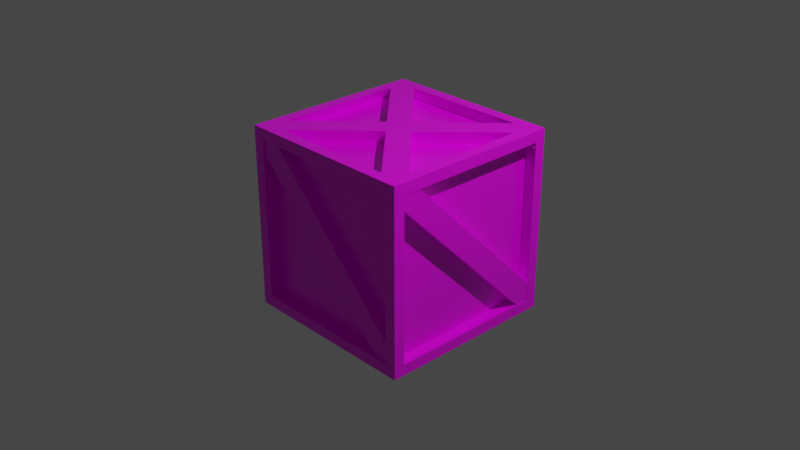 # Source: crate.blend  (saved by Blender 3.2.14; exported with 4.5.12 LTS)
import bpy
from mathutils import Matrix  # noqa: F401  (used for matrix-valued properties, if any)

bpy.ops.wm.read_factory_settings(use_empty=True)
scene = bpy.context.scene
scene.name = 'Scene'

# ---- collections
col_collection = bpy.data.collections.new('Collection'); scene.collection.children.link(col_collection)

# ---- images (referenced by path relative to the original .blend; pixels are not part of the script)
import os
ASSET_DIR = os.environ.get("B2B_ASSET_DIR", "")  # directory of the original .blend (textures are referenced by path, not embedded)
HERE = os.path.dirname(os.path.abspath(__file__))  # packed textures are extracted next to this script under _unpacked/

def load_image(name, relpath, width, height, colorspace="sRGB"):
    """Load a texture the original file referenced (path relative to the .blend, or extracted next to this script)."""
    p = next((c for c in (os.path.join(HERE, relpath), os.path.join(ASSET_DIR, relpath)) if relpath and os.path.exists(c)), "")
    if p:
        img = bpy.data.images.load(p, check_existing=True)
        img.name = name
    else:  # same state as the original file: an image datablock whose file is absent (Cycles renders it pink)
        img = bpy.data.images.new(name, width, height)
        img.source = "FILE"
        img.filepath = "//" + (relpath or name)
    img.colorspace_settings.name = colorspace
    return img
img_planks011_4k_color_jpg_001 = load_image('Planks011_4K_Color.jpg.001', 'Planks011_4K_Color.jpg', 1024, 1024, 'sRGB')
img_planks011_4k_roughness_jpg = load_image('Planks011_4K_Roughness.jpg', 'Planks011_4K_Roughness.jpg', 1024, 1024, 'sRGB')

# ---- materials (node trees are filled in below, after node groups)
mat_material = bpy.data.materials.new('Material')
mat_material.alpha_threshold = 0.0
mat_material.use_transparent_shadow = False
mat_material.line_color = (0.0, 0.0, 0.0, 1.0)

# ---- material node trees
mat_material.use_nodes = True; mat_material.node_tree.nodes.clear()
_N = mat_material.node_tree.nodes; _L = mat_material.node_tree.links
n0 = _N.new('ShaderNodeOutputMaterial'); n0.name = 'Material Output'; n0.location = (300, 300)
n1 = _N.new('ShaderNodeMapping'); n1.name = 'Mapping'; n1.location = (-639, -73)
n1.width = 240
n2 = _N.new('ShaderNodeTexCoord'); n2.name = 'Texture Coordinate'; n2.location = (-839, -90)
n3 = _N.new('ShaderNodeBsdfPrincipled'); n3.name = 'Principled BSDF'; n3.location = (10, 300)
n3.distribution = 'GGX'
n3.subsurface_method = 'RANDOM_WALK_SKIN'
n3.inputs[3].default_value = 1.45
n3.inputs[27].default_value = (0.0, 0.0, 0.0, 1.0)
n3.inputs[28].default_value = 1.0
n4 = _N.new('ShaderNodeTexImage'); n4.name = 'Image Texture'; n4.location = (-343, 348)
n4.image = img_planks011_4k_color_jpg_001
n5 = _N.new('ShaderNodeTexImage'); n5.name = 'Image Texture.001'; n5.location = (-314, 37)
n5.image = img_planks011_4k_roughness_jpg
n6 = _N.new('ShaderNodeTexImage'); n6.name = 'Image Texture.002'; n6.location = (-320, -285)
_L.new(n3.outputs[0], n0.inputs[0])
_L.new(n4.outputs[0], n3.inputs[0])
_L.new(n1.outputs[0], n4.inputs[0])
_L.new(n2.outputs[2], n1.inputs[0])
_L.new(n5.outputs[0], n3.inputs[2])
n0.is_active_output = True

# ---- world
world_world = bpy.data.worlds.new('World'); scene.world = world_world
world_world.use_nodes = True; world_world.node_tree.nodes.clear()
_N = world_world.node_tree.nodes; _L = world_world.node_tree.links
n0 = _N.new('ShaderNodeOutputWorld'); n0.name = 'World Output'; n0.location = (300, 300)
n1 = _N.new('ShaderNodeBackground'); n1.name = 'Background'; n1.location = (10, 300)
n1.inputs[0].default_value = (0.05088, 0.05088, 0.05088, 1.0)
_L.new(n1.outputs[0], n0.inputs[0])
n0.is_active_output = True
world_world.color = (0.05088, 0.05088, 0.05088)
world_world.use_sun_shadow = False
world_world.sun_shadow_jitter_overblur = 0.0

# ---- cameras
cam_camera = bpy.data.cameras.new('Camera')
cam_camera.clip_end = 100.0
cam_camera.ortho_scale = 7.314

# ---- lights
light_light = bpy.data.lights.new('Light', 'POINT')
light_light.transmission_factor = 0.0
light_light.energy = 1000.0
light_light.shadow_soft_size = 0.1
light_light.shadow_maximum_resolution = 0.006
light_light.use_absolute_resolution = True

# ---- meshes
me_cube = bpy.data.meshes.new('Cube')
me_cube.from_pydata([(1.0, 1.0, 1.0), (1.0, 1.0, -1.0), (1.0, -1.0, 1.0), (1.0, -1.0, -1.0), (-1.0, 1.0, 1.0), (-1.0, 1.0, -1.0), (-1.0, -1.0, 1.0), (-1.0, -1.0, -1.0), (0.8786, 0.8786, 1.0), (-0.8786, 0.8786, 1.0), (-0.8786, -0.8786, 1.0), (0.8786, -0.8786, 1.0), (0.8786, -1.0, -0.8786), (0.8786, -1.0, 0.8786), (-0.8786, -1.0, 0.8786), (-0.8786, -1.0, -0.8786), (-1.0, -0.8786, -0.8786), (-1.0, -0.8786, 0.8786), (-1.0, 0.8786, 0.8786), (-1.0, 0.8786, -0.8786), (-0.8786, 0.8786, -1.0), (0.8786, 0.8786, -1.0), (0.8786, -0.8786, -1.0), (-0.8786, -0.8786, -1.0), (1.0, 0.8786, -0.8786), (1.0, 0.8786, 0.8786), (1.0, -0.8786, 0.8786), (1.0, -0.8786, -0.8786), (-0.8786, 1.0, -0.8786), (-0.8786, 1.0, 0.8786), (0.8786, 1.0, 0.8786), (0.8786, 1.0, -0.8786), (0.8786, 0.8786, 1.0), (-0.8786, 0.8786, 1.0), (-0.8786, -0.8786, 1.0), (0.8786, -0.8786, 1.0), (0.8786, -1.0, -0.8786), (0.8786, -1.0, 0.8786), (-0.8786, -1.0, 0.8786), (-0.8786, -1.0, -0.8786), (-1.0, -0.8786, -0.8786), (-1.0, -0.8786, 0.8786), (-1.0, 0.8786, 0.8786), (-1.0, 0.8786, -0.8786), (-0.8786, 0.8786, -1.0), (0.8786, 0.8786, -1.0), (0.8786, -0.8786, -1.0), (-0.8786, -0.8786, -1.0), (1.0, 0.8786, -0.8786), (1.0, 0.8786, 0.8786), (1.0, -0.8786, 0.8786), (1.0, -0.8786, -0.8786), (-0.8786, 1.0, -0.8786), (-0.8786, 1.0, 0.8786), (0.8786, 1.0, 0.8786), (0.8786, 1.0, -0.8786), (0.8786, 0.8786, 1.0), (-0.8786, 0.8786, 1.0), (-0.8786, -0.8786, 1.0), (0.8786, -0.8786, 1.0), (0.8786, -1.0, -0.8786), (0.8786, -1.0, 0.8786), (-0.8786, -1.0, 0.8786), (-0.8786, -1.0, -0.8786), (-1.0, -0.8786, -0.8786), (-1.0, -0.8786, 0.8786), (-1.0, 0.8786, 0.8786), (-1.0, 0.8786, -0.8786), (-0.8786, 0.8786, -1.0), (0.8786, 0.8786, -1.0), (0.8786, -0.8786, -1.0), (-0.8786, -0.8786, -1.0), (1.0, 0.8786, -0.8786), (1.0, 0.8786, 0.8786), (1.0, -0.8786, 0.8786), (1.0, -0.8786, -0.8786), (-0.8786, 1.0, -0.8786), (-0.8786, 1.0, 0.8786), (0.8786, 1.0, 0.8786), (0.8786, 1.0, -0.8786), (0.8786, 0.8786, 1.0), (-0.8786, 0.8786, 1.0), (-0.8786, -0.8786, 1.0), (0.8786, -0.8786, 1.0), (0.8786, -1.0, -0.8786), (0.8786, -1.0, 0.8786), (-0.8786, -1.0, 0.8786), (-0.8786, -1.0, -0.8786), (-1.0, -0.8786, -0.8786), (-1.0, -0.8786, 0.8786), (-1.0, 0.8786, 0.8786), (-1.0, 0.8786, -0.8786), (-0.8786, 0.8786, -1.0), (0.8786, 0.8786, -1.0), (0.8786, -0.8786, -1.0), (-0.8786, -0.8786, -1.0), (1.0, 0.8786, -0.8786), (1.0, 0.8786, 0.8786), (1.0, -0.8786, 0.8786), (1.0, -0.8786, -0.8786), (-0.8786, 1.0, -0.8786), (-0.8786, 1.0, 0.8786), (0.8786, 1.0, 0.8786), (0.8786, 1.0, -0.8786), (0.9353, 0.8854, 0.8793), (-0.9353, 0.8854, 0.8793), (-0.9353, -0.8854, 0.8793), (0.9353, -0.8854, 0.8793), (0.881, -0.8793, -0.8781), (0.881, -0.8793, 0.8781), (-0.881, -0.8793, 0.8781), (-0.881, -0.8793, -0.8781), (-0.8793, -0.8805, -0.8703), (-0.8793, -0.8805, 0.8703), (-0.8793, 0.8805, 0.8703), (-0.8793, 0.8805, -0.8703), (-0.9353, 0.8854, -0.8793), (0.9353, 0.8854, -0.8793), (0.9353, -0.8854, -0.8793), (-0.9353, -0.8854, -0.8793), (0.8793, 0.8805, -0.8703), (0.8793, 0.8805, 0.8703), (0.8793, -0.8805, 0.8703), (0.8793, -0.8805, -0.8703), (-0.881, 0.8793, -0.8781), (-0.881, 0.8793, 0.8781), (0.881, 0.8793, 0.8781), (0.881, 0.8793, -0.8781)], [], [(20, 21, 45, 44), (15, 12, 36, 39), (16, 17, 41, 40), (11, 8, 32, 35), (12, 13, 37, 36), (8, 9, 33, 32), (0, 4, 9, 8), (4, 6, 10, 9), (6, 2, 11, 10), (2, 0, 8, 11), (3, 2, 13, 12), (2, 6, 14, 13), (6, 7, 15, 14), (7, 3, 12, 15), (7, 6, 17, 16), (6, 4, 18, 17), (4, 5, 19, 18), (5, 7, 16, 19), (5, 1, 21, 20), (1, 3, 22, 21), (3, 7, 23, 22), (7, 5, 20, 23), (1, 0, 25, 24), (0, 2, 26, 25), (2, 3, 27, 26), (3, 1, 24, 27), (5, 4, 29, 28), (4, 0, 30, 29), (0, 1, 31, 30), (1, 5, 28, 31), (52, 53, 77, 76), (39, 36, 60, 63), (44, 45, 69, 68), (50, 51, 75, 74), (36, 37, 61, 60), (42, 43, 67, 66), (9, 10, 34, 33), (19, 16, 40, 43), (24, 25, 49, 48), (13, 14, 38, 37), (23, 20, 44, 47), (28, 29, 53, 52), (10, 11, 35, 34), (17, 18, 42, 41), (27, 24, 48, 51), (14, 15, 39, 38), (21, 22, 46, 45), (31, 28, 52, 55), (18, 19, 43, 42), (25, 26, 50, 49), (22, 23, 47, 46), (29, 30, 54, 53), (26, 27, 51, 50), (30, 31, 55, 54), (59, 56, 80, 83), (78, 79, 103, 102), (64, 65, 89, 88), (70, 71, 95, 94), (56, 57, 81, 80), (77, 78, 102, 101), (47, 44, 68, 71), (37, 38, 62, 61), (55, 52, 76, 79), (45, 46, 70, 69), (38, 39, 63, 62), (53, 54, 78, 77), (32, 33, 57, 56), (46, 47, 71, 70), (40, 41, 65, 64), (54, 55, 79, 78), (35, 32, 56, 59), (48, 49, 73, 72), (43, 40, 64, 67), (33, 34, 58, 57), (51, 48, 72, 75), (41, 42, 66, 65), (34, 35, 59, 58), (49, 50, 74, 73), (100, 101, 125, 124), (87, 84, 108, 111), (92, 93, 117, 116), (98, 99, 123, 122), (84, 85, 109, 108), (90, 91, 115, 114), (72, 73, 97, 96), (67, 64, 88, 91), (57, 58, 82, 81), (75, 72, 96, 99), (65, 66, 90, 89), (58, 59, 83, 82), (73, 74, 98, 97), (66, 67, 91, 90), (60, 61, 85, 84), (74, 75, 99, 98), (68, 69, 93, 92), (63, 60, 84, 87), (76, 77, 101, 100), (71, 68, 92, 95), (61, 62, 86, 85), (79, 76, 100, 103), (69, 70, 94, 93), (62, 63, 87, 86), (104, 105, 106, 107), (108, 109, 110, 111), (112, 113, 114, 115), (116, 117, 118, 119), (120, 121, 122, 123), (124, 125, 126, 127), (95, 92, 116, 119), (85, 86, 110, 109), (103, 100, 124, 127), (93, 94, 118, 117), (86, 87, 111, 110), (101, 102, 126, 125), (80, 81, 105, 104), (94, 95, 119, 118), (88, 89, 113, 112), (102, 103, 127, 126), (83, 80, 104, 107), (96, 97, 121, 120), (91, 88, 112, 115), (81, 82, 106, 105), (99, 96, 120, 123), (89, 90, 114, 113), (82, 83, 107, 106), (97, 98, 122, 121)])
_uv = me_cube.uv_layers.new(name='UVMap')
_uv.uv.foreach_set('vector', [0.1402, 0.5152, 0.3598, 0.5152, 0.3598, 0.5152, 0.1402, 0.5152, 0.3902, 0.9848, 0.3902, 0.7652, 0.3902, 0.7652, 0.3902, 0.9848, 0.3902, 0.01517, 0.6098, 0.01517, 0.6098, 0.01517, 0.3902, 0.01517, 0.6402, 0.7348, 0.6402, 0.5152, 0.6402, 0.5152, 0.6402, 0.7348, 0.3902, 0.7652, 0.6098, 0.7652, 0.6098, 0.7652, 0.3902, 0.7652, 0.6402, 0.5152, 0.8598, 0.5152, 0.8598, 0.5152, 0.6402, 0.5152, 0.2688, 0.5184, 0.7068, 0.5184, 0.6802, 0.545, 0.2954, 0.545, 0.625, 0.5, 0.875, 0.5, 0.8598, 0.5152, 0.6402, 0.5152, 0.711, 0.9272, 0.273, 0.9272, 0.2996, 0.9006, 0.6844, 0.9006, 0.875, 0.75, 0.625, 0.75, 0.6402, 0.7348, 0.8598, 0.7348, 0.1371, 0.5266, 0.4717, 0.5266, 0.4514, 0.547, 0.1574, 0.547, 0.1968, 0.3991, 0.7158, 0.3991, 0.6843, 0.4306, 0.2283, 0.4306, 0.4717, 0.8613, 0.1371, 0.8613, 0.1574, 0.841, 0.4514, 0.841, 0.7158, 0.9181, 0.1968, 0.9181, 0.2283, 0.8866, 0.6843, 0.8866, 0.375, 0.0, 0.625, 0.0, 0.6098, 0.01517, 0.3902, 0.01517, 0.375, 7.451e-09, 0.625, 0.0, 0.6098, 0.01517, 0.3902, 0.01517, 0.625, 0.25, 0.375, 0.25, 0.3902, 0.2348, 0.6098, 0.2348, 0.625, 0.25, 0.375, 0.25, 0.3902, 0.2348, 0.6098, 0.2348, 0.125, 0.5, 0.375, 0.5, 0.3598, 0.5152, 0.1402, 0.5152, 0.125, 0.5, 0.375, 0.5, 0.3598, 0.5152, 0.1402, 0.5152, 0.375, 0.75, 0.125, 0.75, 0.1402, 0.7348, 0.3598, 0.7348, 0.375, 0.75, 0.125, 0.75, 0.1402, 0.7348, 0.3598, 0.7348, 0.7958, 0.9208, 0.2042, 0.9208, 0.2401, 0.8849, 0.7599, 0.8849, 0.4354, 0.4468, 0.8434, 0.4468, 0.8187, 0.4952, 0.4601, 0.4952, 0.2042, 0.3292, 0.7958, 0.3292, 0.7599, 0.3651, 0.2401, 0.3651, 0.7287, 0.8094, 0.2755, 0.8094, 0.303, 0.7569, 0.7012, 0.7569, 0.6167, 0.4433, 0.9326, 0.4433, 0.9135, 0.4964, 0.6359, 0.4964, 0.3367, 0.1962, 0.8006, 0.1962, 0.7725, 0.2445, 0.3648, 0.2445, 0.7313, 0.5558, 0.3062, 0.5558, 0.332, 0.5081, 0.7055, 0.5081, 0.7359, 0.6862, 0.2682, 0.6862, 0.2966, 0.6229, 0.7075, 0.6229, 0.3902, 0.2652, 0.6098, 0.2652, 0.6098, 0.2652, 0.3902, 0.2652, 0.3902, 0.9848, 0.3902, 0.7652, 0.3902, 0.7652, 0.3902, 0.9848, 0.1402, 0.5152, 0.3598, 0.5152, 0.3598, 0.5152, 0.1402, 0.5152, 0.6098, 0.7348, 0.3902, 0.7348, 0.3902, 0.7348, 0.6098, 0.7348, 0.3902, 0.7652, 0.6098, 0.7652, 0.6098, 0.7652, 0.3902, 0.7652, 0.6098, 0.2348, 0.3902, 0.2348, 0.3902, 0.2348, 0.6098, 0.2348, 0.8598, 0.5152, 0.8598, 0.7348, 0.8598, 0.7348, 0.8598, 0.5152, 0.3902, 0.2348, 0.3902, 0.01517, 0.3902, 0.01517, 0.3902, 0.2348, 0.3902, 0.5152, 0.6098, 0.5152, 0.6098, 0.5152, 0.3902, 0.5152, 0.6098, 0.7652, 0.6098, 0.9848, 0.6098, 0.9848, 0.6098, 0.7652, 0.1402, 0.7348, 0.1402, 0.5152, 0.1402, 0.5152, 0.1402, 0.7348, 0.3902, 0.2652, 0.6098, 0.2652, 0.6098, 0.2652, 0.3902, 0.2652, 0.8598, 0.7348, 0.6402, 0.7348, 0.6402, 0.7348, 0.8598, 0.7348, 0.6098, 0.01517, 0.6098, 0.2348, 0.6098, 0.2348, 0.6098, 0.01517, 0.3902, 0.7348, 0.3902, 0.5152, 0.3902, 0.5152, 0.3902, 0.7348, 0.6098, 0.9848, 0.3902, 0.9848, 0.3902, 0.9848, 0.6098, 0.9848, 0.3598, 0.5152, 0.3598, 0.7348, 0.3598, 0.7348, 0.3598, 0.5152, 0.3902, 0.4848, 0.3902, 0.2652, 0.3902, 0.2652, 0.3902, 0.4848, 0.6098, 0.2348, 0.3902, 0.2348, 0.3902, 0.2348, 0.6098, 0.2348, 0.6098, 0.5152, 0.6098, 0.7348, 0.6098, 0.7348, 0.6098, 0.5152, 0.3598, 0.7348, 0.1402, 0.7348, 0.1402, 0.7348, 0.3598, 0.7348, 0.6098, 0.2652, 0.6098, 0.4848, 0.6098, 0.4848, 0.6098, 0.2652, 0.6098, 0.7348, 0.3902, 0.7348, 0.3902, 0.7348, 0.6098, 0.7348, 0.6098, 0.4848, 0.3902, 0.4848, 0.3902, 0.4848, 0.6098, 0.4848, 0.6402, 0.7348, 0.6402, 0.5152, 0.6402, 0.5152, 0.6402, 0.7348, 0.6098, 0.4848, 0.3902, 0.4848, 0.3902, 0.4848, 0.6098, 0.4848, 0.3902, 0.01517, 0.6098, 0.01517, 0.6098, 0.01517, 0.3902, 0.01517, 0.3598, 0.7348, 0.1402, 0.7348, 0.1402, 0.7348, 0.3598, 0.7348, 0.6402, 0.5152, 0.8598, 0.5152, 0.8598, 0.5152, 0.6402, 0.5152, 0.6098, 0.2652, 0.6098, 0.4848, 0.6098, 0.4848, 0.6098, 0.2652, 0.1402, 0.7348, 0.1402, 0.5152, 0.1402, 0.5152, 0.1402, 0.7348, 0.6098, 0.7652, 0.6098, 0.9848, 0.6098, 0.9848, 0.6098, 0.7652, 0.3902, 0.4848, 0.3902, 0.2652, 0.3902, 0.2652, 0.3902, 0.4848, 0.3598, 0.5152, 0.3598, 0.7348, 0.3598, 0.7348, 0.3598, 0.5152, 0.6098, 0.9848, 0.3902, 0.9848, 0.3902, 0.9848, 0.6098, 0.9848, 0.6098, 0.2652, 0.6098, 0.4848, 0.6098, 0.4848, 0.6098, 0.2652, 0.6402, 0.5152, 0.8598, 0.5152, 0.8598, 0.5152, 0.6402, 0.5152, 0.3598, 0.7348, 0.1402, 0.7348, 0.1402, 0.7348, 0.3598, 0.7348, 0.3902, 0.01517, 0.6098, 0.01517, 0.6098, 0.01517, 0.3902, 0.01517, 0.6098, 0.4848, 0.3902, 0.4848, 0.3902, 0.4848, 0.6098, 0.4848, 0.6402, 0.7348, 0.6402, 0.5152, 0.6402, 0.5152, 0.6402, 0.7348, 0.3902, 0.5152, 0.6098, 0.5152, 0.6098, 0.5152, 0.3902, 0.5152, 0.3902, 0.2348, 0.3902, 0.01517, 0.3902, 0.01517, 0.3902, 0.2348, 0.8598, 0.5152, 0.8598, 0.7348, 0.8598, 0.7348, 0.8598, 0.5152, 0.3902, 0.7348, 0.3902, 0.5152, 0.3902, 0.5152, 0.3902, 0.7348, 0.6098, 0.01517, 0.6098, 0.2348, 0.6098, 0.2348, 0.6098, 0.01517, 0.8598, 0.7348, 0.6402, 0.7348, 0.6402, 0.7348, 0.8598, 0.7348, 0.6098, 0.5152, 0.6098, 0.7348, 0.6098, 0.7348, 0.6098, 0.5152, 0.3902, 0.2652, 0.6098, 0.2652, 0.6098, 0.2652, 0.3902, 0.2652, 0.3902, 0.9848, 0.3902, 0.7652, 0.3902, 0.7652, 0.3902, 0.9848, 0.1402, 0.5152, 0.3598, 0.5152, 0.3598, 0.5152, 0.1402, 0.5152, 0.6098, 0.7348, 0.3902, 0.7348, 0.3902, 0.7348, 0.6098, 0.7348, 0.3902, 0.7652, 0.6098, 0.7652, 0.6098, 0.7652, 0.3902, 0.7652, 0.9051, 0.9396, 9.475e-05, 0.9401, 0.05034, 0.8784, 0.8339, 0.8756, 0.3902, 0.5152, 0.6098, 0.5152, 0.6098, 0.5152, 0.3902, 0.5152, 0.3902, 0.2348, 0.3902, 0.01517, 0.3902, 0.01517, 0.3902, 0.2348, 0.8598, 0.5152, 0.8598, 0.7348, 0.8598, 0.7348, 0.8598, 0.5152, 0.3902, 0.7348, 0.3902, 0.5152, 0.3902, 0.5152, 0.3902, 0.7348, 0.6098, 0.01517, 0.6098, 0.2348, 0.6098, 0.2348, 0.6098, 0.01517, 0.8598, 0.7348, 0.6402, 0.7348, 0.6402, 0.7348, 0.8598, 0.7348, 0.6098, 0.5152, 0.6098, 0.7348, 0.6098, 0.7348, 0.6098, 0.5152, 0.6098, 0.2348, 0.3902, 0.2348, 0.3902, 0.2348, 0.6098, 0.2348, 0.3902, 0.7652, 0.6098, 0.7652, 0.6098, 0.7652, 0.3902, 0.7652, 0.6098, 0.7348, 0.3902, 0.7348, 0.3902, 0.7348, 0.6098, 0.7348, 0.1402, 0.5152, 0.3598, 0.5152, 0.3598, 0.5152, 0.1402, 0.5152, 0.3902, 0.9848, 0.3902, 0.7652, 0.3902, 0.7652, 0.3902, 0.9848, 0.3902, 0.2652, 0.6098, 0.2652, 0.6098, 0.2652, 0.3902, 0.2652, 0.1402, 0.7348, 0.1402, 0.5152, 0.1402, 0.5152, 0.1402, 0.7348, 0.6098, 0.7652, 0.6098, 0.9848, 0.6098, 0.9848, 0.6098, 0.7652, 0.3902, 0.4848, 0.3902, 0.2652, 0.3902, 0.2652, 0.3902, 0.4848, 0.3598, 0.5152, 0.3598, 0.7348, 0.3598, 0.7348, 0.3598, 0.5152, 0.6098, 0.9848, 0.3902, 0.9848, 0.3902, 0.9848, 0.6098, 0.9848, 0.6402, 0.5152, 0.8598, 0.5152, 0.8598, 0.7348, 0.6402, 0.7348, 0.4709, 0.6717, 0.786, 0.6717, 0.786, 0.9868, 0.4709, 0.9868, 0.4729, 0.675, 0.784, 0.675, 0.784, 0.9861, 0.4729, 0.9861, 0.1402, 0.5152, 0.3598, 0.5152, 0.3598, 0.7348, 0.1402, 0.7348, 0.577, 0.2516, 0.9508, 0.2516, 0.9508, 0.6254, 0.577, 0.6254, 0.4711, 0.6768, 0.7823, 0.6768, 0.7823, 0.9881, 0.4711, 0.9881, 0.1402, 0.7348, 0.1402, 0.5152, 0.1402, 0.5152, 0.1402, 0.7348, 0.6098, 0.7652, 0.6098, 0.9848, 0.6098, 0.9848, 0.6098, 0.7652, 0.3902, 0.4848, 0.3902, 0.2652, 0.3902, 0.2652, 0.3902, 0.4848, 0.3598, 0.5152, 0.3598, 0.7348, 0.3598, 0.7348, 0.3598, 0.5152, 0.6098, 0.9848, 0.3902, 0.9848, 0.3902, 0.9848, 0.6098, 0.9848, 0.6098, 0.2652, 0.6098, 0.4848, 0.6098, 0.4848, 0.6098, 0.2652, 0.6402, 0.5152, 0.8598, 0.5152, 0.8598, 0.5152, 0.6402, 0.5152, 0.3598, 0.7348, 0.1402, 0.7348, 0.1402, 0.7348, 0.3598, 0.7348, 0.003614, 0.005855, 0.8981, 9.475e-05, 0.8373, 0.06178, 0.07658, 0.05927, 0.6098, 0.4848, 0.3902, 0.4848, 0.3902, 0.4848, 0.6098, 0.4848, 0.6402, 0.7348, 0.6402, 0.5152, 0.6402, 0.5152, 0.6402, 0.7348, 0.3902, 0.5152, 0.6098, 0.5152, 0.6098, 0.5152, 0.3902, 0.5152, 9.475e-05, 0.9401, 0.003614, 0.005855, 0.07658, 0.05927, 0.05034, 0.8784, 0.8598, 0.5152, 0.8598, 0.7348, 0.8598, 0.7348, 0.8598, 0.5152, 0.3902, 0.7348, 0.3902, 0.5152, 0.3902, 0.5152, 0.3902, 0.7348, 0.8981, 9.475e-05, 0.9051, 0.9396, 0.8339, 0.8756, 0.8373, 0.06178, 0.8598, 0.7348, 0.6402, 0.7348, 0.6402, 0.7348, 0.8598, 0.7348, 0.6098, 0.5152, 0.6098, 0.7348, 0.6098, 0.7348, 0.6098, 0.5152])
me_cube.materials.append(mat_material)
me_cube.use_mirror_vertex_groups = False
me_cube.update()
me_cube_001 = bpy.data.meshes.new('Cube.001')
me_cube_001.from_pydata([(-1.0, -1.0, -1.0), (-1.0, -1.0, 1.0), (-1.0, 1.0, -1.0), (-1.0, 1.0, 1.0), (1.0, -1.0, -1.0), (1.0, -1.0, 1.0), (1.0, 1.0, -1.0), (1.0, 1.0, 1.0), (-1.0, -0.09844, -1.0), (-1.0, -0.09844, 1.0), (1.0, -0.09844, -1.0), (1.0, -0.09844, 1.0), (-1.0, 0.1001, 1.0), (1.0, 0.1001, -1.0), (-1.0, 0.1001, -1.0), (1.0, 0.1001, 1.0), (-1.0, -1.0, 0.0), (-1.0, 1.0, 0.0), (1.0, 1.0, 0.0), (1.0, -1.0, 0.0), (1.0, -0.09844, 0.0), (-1.0, -0.09844, 0.0), (1.0, 0.1001, 0.0), (-1.0, 0.1001, 0.0)], [], [(23, 12, 3, 17), (17, 3, 7, 18), (20, 11, 5, 19), (19, 5, 1, 16), (8, 10, 4, 0), (11, 9, 1, 5), (14, 13, 10, 8), (16, 1, 9, 21), (18, 7, 15, 22), (2, 6, 13, 14), (7, 3, 12, 15), (8, 21, 23, 14), (6, 18, 22, 13), (0, 16, 21, 8), (13, 22, 20, 10), (4, 19, 16, 0), (10, 20, 19, 4), (2, 17, 18, 6), (14, 23, 17, 2)])
_uv = me_cube_001.uv_layers.new(name='UVMap')
_uv.uv.foreach_set('vector', [0.5, 0.1375, 0.625, 0.1375, 0.625, 0.25, 0.5, 0.25, 0.5, 0.25, 0.625, 0.25, 0.625, 0.5, 0.5, 0.5, 0.5, 0.6373, 0.625, 0.6373, 0.625, 0.75, 0.5, 0.75, 0.5, 0.75, 0.625, 0.75, 0.625, 1.0, 0.5, 1.0, 0.125, 0.6373, 0.375, 0.6373, 0.375, 0.75, 0.125, 0.75, 0.625, 0.6373, 0.875, 0.6373, 0.875, 0.75, 0.625, 0.75, 0.125, 0.6125, 0.375, 0.6125, 0.375, 0.6373, 0.125, 0.6373, 0.5, 0.0, 0.625, 0.0, 0.625, 0.1127, 0.5, 0.1127, 0.5, 0.5, 0.625, 0.5, 0.625, 0.6125, 0.5, 0.6125, 0.125, 0.5, 0.375, 0.5, 0.375, 0.6125, 0.125, 0.6125, 0.625, 0.5, 0.875, 0.5, 0.875, 0.6125, 0.625, 0.6125, 0.375, 0.1127, 0.5, 0.1127, 0.5, 0.1375, 0.375, 0.1375, 0.375, 0.5, 0.5, 0.5, 0.5, 0.6125, 0.375, 0.6125, 0.375, 0.0, 0.5, 0.0, 0.5, 0.1127, 0.375, 0.1127, 0.375, 0.6125, 0.5, 0.6125, 0.5, 0.6373, 0.375, 0.6373, 0.375, 0.75, 0.5, 0.75, 0.5, 1.0, 0.375, 1.0, 0.375, 0.6373, 0.5, 0.6373, 0.5, 0.75, 0.375, 0.75, 0.375, 0.25, 0.5, 0.25, 0.5, 0.5, 0.375, 0.5, 0.375, 0.1375, 0.5, 0.1375, 0.5, 0.25, 0.375, 0.25])
me_cube_001.materials.append(mat_material)
me_cube_001.update()
me_cube_002 = bpy.data.meshes.new('Cube.002')
me_cube_002.from_pydata([(-1.0, -1.0, -1.0), (-1.0, -1.0, 1.0), (-1.0, 1.0, -1.0), (-1.0, 1.0, 1.0), (1.0, -1.0, -1.0), (1.0, -1.0, 1.0), (1.0, 1.0, -1.0), (1.0, 1.0, 1.0)], [], [(0, 1, 3, 2), (2, 3, 7, 6), (6, 7, 5, 4), (4, 5, 1, 0), (2, 6, 4, 0), (7, 3, 1, 5)])
_uv = me_cube_002.uv_layers.new(name='UVMap')
_uv.uv.foreach_set('vector', [0.375, 0.0, 0.625, 0.0, 0.625, 0.25, 0.375, 0.25, 0.375, 0.25, 0.625, 0.25, 0.625, 0.5, 0.375, 0.5, 0.375, 0.5, 0.625, 0.5, 0.625, 0.75, 0.375, 0.75, 0.375, 0.75, 0.625, 0.75, 0.625, 1.0, 0.375, 1.0, 0.125, 0.5, 0.375, 0.5, 0.375, 0.75, 0.125, 0.75, 0.625, 0.5, 0.875, 0.5, 0.875, 0.75, 0.625, 0.75])
me_cube_002.materials.append(mat_material)
me_cube_002.update()
me_cube_003 = bpy.data.meshes.new('Cube.003')
me_cube_003.from_pydata([(-1.0, -1.0, -1.0), (-1.0, -1.0, 1.0), (-1.0, 1.0, -1.0), (-1.0, 1.0, 1.0), (1.0, -1.0, -1.0), (1.0, -1.0, 1.0), (1.0, 1.0, -1.0), (1.0, 1.0, 1.0), (-1.0, -0.09844, -1.0), (-1.0, -0.09844, 1.0), (1.0, -0.09844, -1.0), (1.0, -0.09844, 1.0), (-1.0, 0.1001, 1.0), (1.0, 0.1001, -1.0), (-1.0, 0.1001, -1.0), (1.0, 0.1001, 1.0), (-1.0, -1.0, 0.0), (-1.0, 1.0, 0.0), (1.0, 1.0, 0.0), (1.0, -1.0, 0.0), (1.0, -0.09844, 0.0), (-1.0, -0.09844, 0.0), (1.0, 0.1001, 0.0), (-1.0, 0.1001, 0.0)], [], [(23, 12, 3, 17), (17, 3, 7, 18), (20, 11, 5, 19), (19, 5, 1, 16), (8, 10, 4, 0), (11, 9, 1, 5), (14, 13, 10, 8), (16, 1, 9, 21), (18, 7, 15, 22), (2, 6, 13, 14), (7, 3, 12, 15), (8, 21, 23, 14), (6, 18, 22, 13), (0, 16, 21, 8), (13, 22, 20, 10), (4, 19, 16, 0), (10, 20, 19, 4), (2, 17, 18, 6), (14, 23, 17, 2)])
_uv = me_cube_003.uv_layers.new(name='UVMap')
_uv.uv.foreach_set('vector', [0.5, 0.1375, 0.625, 0.1375, 0.625, 0.25, 0.5, 0.25, 0.5, 0.25, 0.625, 0.25, 0.625, 0.5, 0.5, 0.5, 0.5, 0.6373, 0.625, 0.6373, 0.625, 0.75, 0.5, 0.75, 0.5, 0.75, 0.625, 0.75, 0.625, 1.0, 0.5, 1.0, 0.125, 0.6373, 0.375, 0.6373, 0.375, 0.75, 0.125, 0.75, 0.625, 0.6373, 0.875, 0.6373, 0.875, 0.75, 0.625, 0.75, 0.125, 0.6125, 0.375, 0.6125, 0.375, 0.6373, 0.125, 0.6373, 0.5, 0.0, 0.625, 0.0, 0.625, 0.1127, 0.5, 0.1127, 0.5, 0.5, 0.625, 0.5, 0.625, 0.6125, 0.5, 0.6125, 0.125, 0.5, 0.375, 0.5, 0.375, 0.6125, 0.125, 0.6125, 0.625, 0.5, 0.875, 0.5, 0.875, 0.6125, 0.625, 0.6125, 0.375, 0.1127, 0.5, 0.1127, 0.5, 0.1375, 0.375, 0.1375, 0.375, 0.5, 0.5, 0.5, 0.5, 0.6125, 0.375, 0.6125, 0.375, 0.0, 0.5, 0.0, 0.5, 0.1127, 0.375, 0.1127, 0.375, 0.6125, 0.5, 0.6125, 0.5, 0.6373, 0.375, 0.6373, 0.375, 0.75, 0.5, 0.75, 0.5, 1.0, 0.375, 1.0, 0.375, 0.6373, 0.5, 0.6373, 0.5, 0.75, 0.375, 0.75, 0.375, 0.25, 0.5, 0.25, 0.5, 0.5, 0.375, 0.5, 0.375, 0.1375, 0.5, 0.1375, 0.5, 0.25, 0.375, 0.25])
me_cube_003.materials.append(mat_material)
me_cube_003.update()
me_cube_004 = bpy.data.meshes.new('Cube.004')
me_cube_004.from_pydata([(-1.0, -1.0, -1.0), (-1.0, -1.0, 1.0), (-1.0, 1.0, -1.0), (-1.0, 1.0, 1.0), (1.0, -1.0, -1.0), (1.0, -1.0, 1.0), (1.0, 1.0, -1.0), (1.0, 1.0, 1.0)], [], [(0, 1, 3, 2), (2, 3, 7, 6), (6, 7, 5, 4), (4, 5, 1, 0), (2, 6, 4, 0), (7, 3, 1, 5)])
_uv = me_cube_004.uv_layers.new(name='UVMap')
_uv.uv.foreach_set('vector', [0.375, 0.0, 0.625, 0.0, 0.625, 0.25, 0.375, 0.25, 0.375, 0.25, 0.625, 0.25, 0.625, 0.5, 0.375, 0.5, 0.375, 0.5, 0.625, 0.5, 0.625, 0.75, 0.375, 0.75, 0.375, 0.75, 0.625, 0.75, 0.625, 1.0, 0.375, 1.0, 0.125, 0.5, 0.375, 0.5, 0.375, 0.75, 0.125, 0.75, 0.625, 0.5, 0.875, 0.5, 0.875, 0.75, 0.625, 0.75])
me_cube_004.materials.append(mat_material)
me_cube_004.update()
me_cube_006 = bpy.data.meshes.new('Cube.006')
me_cube_006.from_pydata([(-1.0, -1.0, -1.0), (-1.0, -1.0, 1.0), (-1.0, 1.0, -1.0), (-1.0, 1.0, 1.0), (1.0, -1.0, -1.0), (1.0, -1.0, 1.0), (1.0, 1.0, -1.0), (1.0, 1.0, 1.0)], [], [(0, 1, 3, 2), (2, 3, 7, 6), (6, 7, 5, 4), (4, 5, 1, 0), (2, 6, 4, 0), (7, 3, 1, 5)])
_uv = me_cube_006.uv_layers.new(name='UVMap')
_uv.uv.foreach_set('vector', [0.375, 0.0, 0.625, 0.0, 0.625, 0.25, 0.375, 0.25, 0.375, 0.25, 0.625, 0.25, 0.625, 0.5, 0.375, 0.5, 0.375, 0.5, 0.625, 0.5, 0.625, 0.75, 0.375, 0.75, 0.375, 0.75, 0.625, 0.75, 0.625, 1.0, 0.375, 1.0, 0.125, 0.5, 0.375, 0.5, 0.375, 0.75, 0.125, 0.75, 0.625, 0.5, 0.875, 0.5, 0.875, 0.75, 0.625, 0.75])
me_cube_006.materials.append(mat_material)
me_cube_006.update()
me_cube_007 = bpy.data.meshes.new('Cube.007')
me_cube_007.from_pydata([(-1.0, -1.0, -1.0), (-1.0, -1.0, 1.0), (-1.0, 1.0, -1.0), (-1.0, 1.0, 1.0), (1.0, -1.0, -1.0), (1.0, -1.0, 1.0), (1.0, 1.0, -1.0), (1.0, 1.0, 1.0)], [], [(0, 1, 3, 2), (2, 3, 7, 6), (6, 7, 5, 4), (4, 5, 1, 0), (2, 6, 4, 0), (7, 3, 1, 5)])
_uv = me_cube_007.uv_layers.new(name='UVMap')
_uv.uv.foreach_set('vector', [0.375, 0.0, 0.625, 0.0, 0.625, 0.25, 0.375, 0.25, 0.375, 0.25, 0.625, 0.25, 0.625, 0.5, 0.375, 0.5, 0.375, 0.5, 0.625, 0.5, 0.625, 0.75, 0.375, 0.75, 0.375, 0.75, 0.625, 0.75, 0.625, 1.0, 0.375, 1.0, 0.125, 0.5, 0.375, 0.5, 0.375, 0.75, 0.125, 0.75, 0.625, 0.5, 0.875, 0.5, 0.875, 0.75, 0.625, 0.75])
me_cube_007.materials.append(mat_material)
me_cube_007.update()
me_cube_008 = bpy.data.meshes.new('Cube.008')
me_cube_008.from_pydata([(-1.0, -1.0, -1.0), (-1.0, -1.0, 1.0), (-1.0, 1.0, -1.0), (-1.0, 1.0, 1.0), (1.0, -1.0, -1.0), (1.0, -1.0, 1.0), (1.0, 1.0, -1.0), (1.0, 1.0, 1.0)], [], [(0, 1, 3, 2), (2, 3, 7, 6), (6, 7, 5, 4), (4, 5, 1, 0), (2, 6, 4, 0), (7, 3, 1, 5)])
_uv = me_cube_008.uv_layers.new(name='UVMap')
_uv.uv.foreach_set('vector', [0.375, 0.0, 0.625, 0.0, 0.625, 0.25, 0.375, 0.25, 0.375, 0.25, 0.625, 0.25, 0.625, 0.5, 0.375, 0.5, 0.375, 0.5, 0.625, 0.5, 0.625, 0.75, 0.375, 0.75, 0.375, 0.75, 0.625, 0.75, 0.625, 1.0, 0.375, 1.0, 0.125, 0.5, 0.375, 0.5, 0.375, 0.75, 0.125, 0.75, 0.625, 0.5, 0.875, 0.5, 0.875, 0.75, 0.625, 0.75])
me_cube_008.materials.append(mat_material)
me_cube_008.update()
me_cube_009 = bpy.data.meshes.new('Cube.009')
me_cube_009.from_pydata([(-1.0, -1.0, -1.0), (-1.0, -1.0, 1.0), (-1.0, 1.0, -1.0), (-1.0, 1.0, 1.0), (1.0, -1.0, -1.0), (1.0, -1.0, 1.0), (1.0, 1.0, -1.0), (1.0, 1.0, 1.0)], [], [(0, 1, 3, 2), (2, 3, 7, 6), (6, 7, 5, 4), (4, 5, 1, 0), (2, 6, 4, 0), (7, 3, 1, 5)])
_uv = me_cube_009.uv_layers.new(name='UVMap')
_uv.uv.foreach_set('vector', [0.375, 0.0, 0.625, 0.0, 0.625, 0.25, 0.375, 0.25, 0.375, 0.25, 0.625, 0.25, 0.625, 0.5, 0.375, 0.5, 0.375, 0.5, 0.625, 0.5, 0.625, 0.75, 0.375, 0.75, 0.375, 0.75, 0.625, 0.75, 0.625, 1.0, 0.375, 1.0, 0.125, 0.5, 0.375, 0.5, 0.375, 0.75, 0.125, 0.75, 0.625, 0.5, 0.875, 0.5, 0.875, 0.75, 0.625, 0.75])
me_cube_009.materials.append(mat_material)
me_cube_009.update()

# ---- objects
ob_cube = bpy.data.objects.new('Cube', me_cube)
ob_light = bpy.data.objects.new('Light', light_light)
ob_camera = bpy.data.objects.new('Camera', cam_camera)
ob_cube_001 = bpy.data.objects.new('Cube.001', me_cube_001)
ob_cube_002 = bpy.data.objects.new('Cube.002', me_cube_002)
ob_cube_003 = bpy.data.objects.new('Cube.003', me_cube_003)
ob_cube_004 = bpy.data.objects.new('Cube.004', me_cube_004)
ob_cube_005 = bpy.data.objects.new('Cube.005', me_cube_006)
ob_cube_006 = bpy.data.objects.new('Cube.006', me_cube_007)
ob_cube_007 = bpy.data.objects.new('Cube.007', me_cube_008)
ob_cube_008 = bpy.data.objects.new('Cube.008', me_cube_009)

# ---- transforms, parenting, visibility, modifiers, constraints
ob_cube.location = (0.0, 0.0, 0.0)
ob_cube.lock_rotations_4d = False
ob_cube.empty_display_type = 'ARROWS'
ob_cube.lineart.crease_threshold = 0.0
ob_light.location = (4.076, 1.005, 5.904)
ob_light.rotation_euler = (0.6503, 0.05522, 1.866)
ob_light.lock_rotations_4d = False
ob_light.empty_display_type = 'ARROWS'
ob_light.color = (0.0, 0.0, 0.0, 0.0)
ob_light.lineart.crease_threshold = 0.0
ob_camera.location = (7.359, -6.926, 4.958)
ob_camera.rotation_euler = (1.109, 0.0, 0.8149)
ob_camera.lock_rotations_4d = False
ob_camera.empty_display_type = 'ARROWS'
ob_camera.color = (0.0, 0.0, 0.0, 0.0)
ob_camera.display_type = 'WIRE'
ob_camera.lineart.crease_threshold = 0.0
ob_cube_001.location = (0.0, 0.0, 0.9389)
ob_cube_001.rotation_euler = (0.0, -0.0, 0.7854)
ob_cube_001.scale = (0.1242, 1.26, 0.05962)
ob_cube_002.location = (0.0, 0.0, 0.9389)
ob_cube_002.rotation_euler = (0.0, -0.0, 2.356)
ob_cube_002.scale = (0.1242, 1.26, 0.05962)
ob_cube_003.location = (0.0, 0.0, -0.9389)
ob_cube_003.rotation_euler = (3.142, -6.182e-08, 2.356)
ob_cube_003.scale = (0.1242, 1.26, 0.05962)
ob_cube_004.location = (0.0, 0.0, -0.9389)
ob_cube_004.rotation_euler = (3.142, 6.182e-08, 0.7854)
ob_cube_004.scale = (0.1242, 1.26, 0.05962)
ob_cube_005.location = (0.9355, 0.0, 0.0196)
ob_cube_005.rotation_euler = (1.571, -0.7854, 1.571)
ob_cube_005.scale = (0.1242, 1.26, 0.05962)
ob_cube_006.location = (0.0, -0.9184, 0.0196)
ob_cube_006.rotation_euler = (1.571, -0.7854, 6.283)
ob_cube_006.scale = (0.1242, 1.26, 0.05962)
ob_cube_007.location = (-0.9192, 0.001114, 0.0196)
ob_cube_007.rotation_euler = (1.571, -0.7854, 11.0)
ob_cube_007.scale = (0.1242, 1.26, 0.05962)
ob_cube_008.location = (0.004034, 0.9243, 0.0196)
ob_cube_008.rotation_euler = (1.571, -0.7854, 15.71)
ob_cube_008.scale = (0.1242, 1.26, 0.05962)

# ---- collection membership
col_collection.objects.link(ob_cube)
col_collection.objects.link(ob_light)
col_collection.objects.link(ob_camera)
col_collection.objects.link(ob_cube_001)
col_collection.objects.link(ob_cube_002)
col_collection.objects.link(ob_cube_003)
col_collection.objects.link(ob_cube_004)
col_collection.objects.link(ob_cube_005)
col_collection.objects.link(ob_cube_006)
col_collection.objects.link(ob_cube_007)
col_collection.objects.link(ob_cube_008)

# ---- scene / render settings (as saved in the file)
scene.camera = ob_camera
scene.frame_start = 1; scene.frame_end = 250; scene.frame_set(1)
scene.render.engine = 'BLENDER_EEVEE_NEXT'
scene.cycles.sampling_pattern = 'TABULATED_SOBOL'
scene.cycles.use_light_tree = False
scene.view_settings.view_transform = 'Filmic'
bpy.context.view_layer.update()
